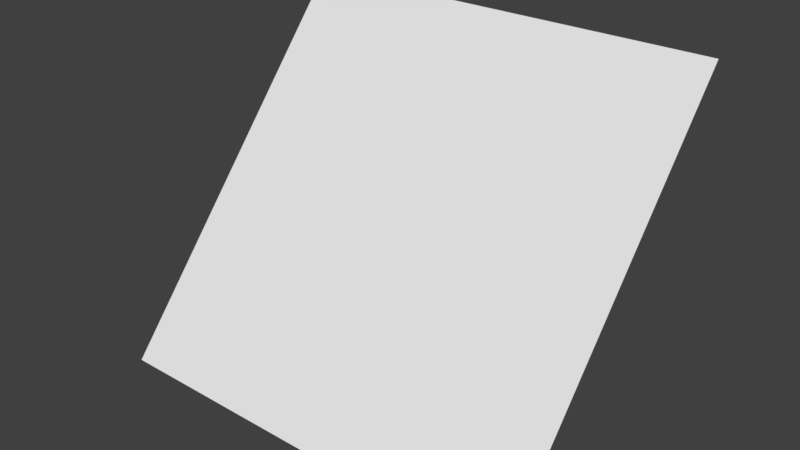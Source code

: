 # Source: Bush01.blend  (saved by Blender 2.79.0; exported with 4.5.12 LTS)
import bpy
from mathutils import Matrix  # noqa: F401  (used for matrix-valued properties, if any)

bpy.ops.wm.read_factory_settings(use_empty=True)
scene = bpy.context.scene
scene.name = 'Scene'

# ---- collections
col_collection_1 = bpy.data.collections.new('Collection 1'); scene.collection.children.link(col_collection_1)

# ---- materials (node trees are filled in below, after node groups)
mat_material_001 = bpy.data.materials.new('Material.001')
mat_material_001.alpha_threshold = 0.0
mat_material_001.use_transparent_shadow = False
mat_material_001.roughness = 0.5

# ---- material node trees

# ---- world
world_world = bpy.data.worlds.new('World'); scene.world = world_world
world_world.color = (0.05088, 0.05088, 0.05088)
world_world.use_sun_shadow = False
world_world.sun_shadow_jitter_overblur = 0.0
world_world.cycles.sampling_method = 'MANUAL'

# ---- meshes
me_plane = bpy.data.meshes.new('Plane')
me_plane.from_pydata([(-0.5, -0.5, 0.0), (0.5, -0.5, 0.0), (-0.5, 0.5, 0.0), (0.5, 0.5, 0.0)], [], [(0, 1, 3, 2)])
_uv = me_plane.uv_layers.new(name='UVMap')
_uv.uv.foreach_set('vector', [0.0001, 9.998e-05, 0.9999, 9.998e-05, 0.9999, 0.9999, 9.998e-05, 0.9999])
me_plane.materials.append(mat_material_001)
me_plane.use_remesh_preserve_volume = False
me_plane.use_remesh_preserve_attributes = False
me_plane.use_mirror_vertex_groups = False
me_plane.update()

# ---- objects
ob_plane = bpy.data.objects.new('Plane', me_plane)

# ---- transforms, parenting, visibility, modifiers, constraints
ob_plane.location = (0.0, 0.0, 0.3865)
ob_plane.rotation_euler = (0.8727, 0.0, 0.0)
ob_plane.lineart.crease_threshold = 0.0

# ---- collection membership
col_collection_1.objects.link(ob_plane)

# ---- scene / render settings (as saved in the file)
scene.frame_start = 1; scene.frame_end = 250; scene.frame_set(1)
scene.render.engine = 'BLENDER_EEVEE_NEXT'
scene.render.resolution_percentage = 50
scene.render.dither_intensity = 0.0
scene.cycles.use_denoising = False
scene.cycles.samples = 128
scene.cycles.sampling_pattern = 'TABULATED_SOBOL'
scene.cycles.use_adaptive_sampling = False
scene.cycles.use_light_tree = False
scene.cycles.blur_glossy = 0.0
scene.cycles.sample_clamp_indirect = 0.0
scene.view_settings.view_transform = 'Standard'
bpy.context.view_layer.update()

# ---- added for rendering (the .blend has no active camera and no usable light): camera, sun
cam_auto = bpy.data.cameras.new('AutoCamera')
cam_auto.lens = 50.0
cam_auto.sensor_width = 36.0
cam_auto.clip_end = 1000.0
ob_auto_camera = bpy.data.objects.new('AutoCamera', cam_auto)
scene.collection.objects.link(ob_auto_camera)
ob_auto_camera.location = (1.30847, -1.57016, 1.4333)
ob_auto_camera.rotation_euler = (1.09748, -7.21219e-08, 0.694738)
scene.camera = ob_auto_camera
light_auto_sun = bpy.data.lights.new('AutoSun', 'SUN')
light_auto_sun.energy = 3.0
light_auto_sun.angle = 0.0523599
ob_auto_sun = bpy.data.objects.new('AutoSun', light_auto_sun)
scene.collection.objects.link(ob_auto_sun)
ob_auto_sun.rotation_euler = (0.872665, 0.174533, 0.523599)
bpy.context.view_layer.update()
